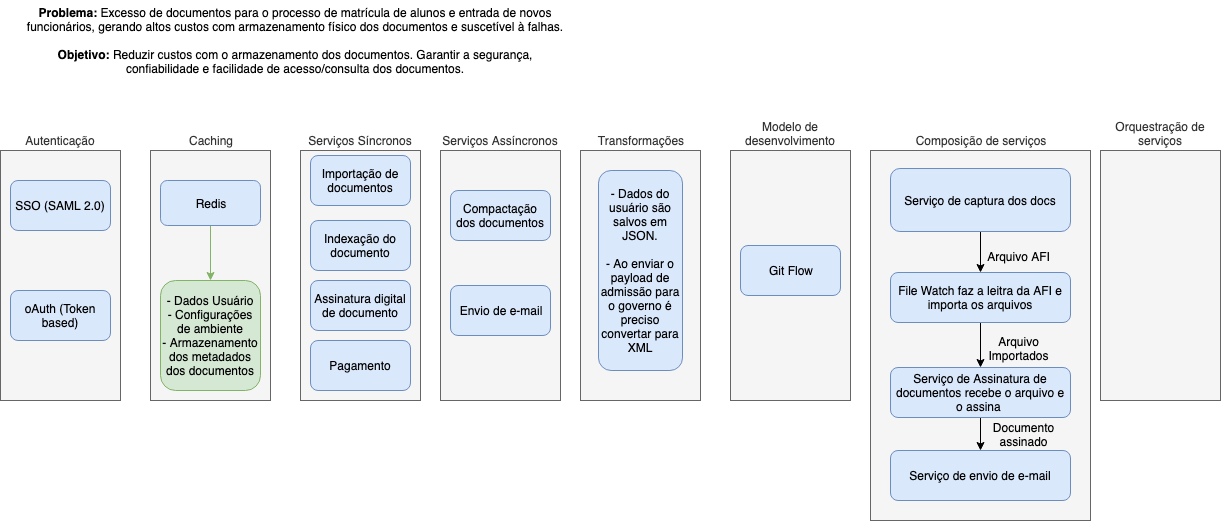

The diagram above was exported from draw.io. Its source (the exported page's mxGraphModel, read from the mxfile embedded in the PNG):
<mxGraphModel dx="758" dy="1545" grid="1" gridSize="10" guides="1" tooltips="1" connect="1" arrows="1" fold="1" page="1" pageScale="1" pageWidth="827" pageHeight="1169" math="0" shadow="0">
  <root>
    <mxCell id="0" />
    <mxCell id="1" parent="0" />
    <mxCell id="nOdTanpgNDi2vTAKMY39-1" value="Autenticação" style="rounded=0;whiteSpace=wrap;html=1;labelPosition=center;verticalLabelPosition=top;align=center;verticalAlign=bottom;fillColor=#f5f5f5;strokeColor=#666666;fontColor=#333333;" parent="1" vertex="1">
      <mxGeometry x="110" y="90" width="120" height="250" as="geometry" />
    </mxCell>
    <mxCell id="nOdTanpgNDi2vTAKMY39-2" value="SSO (SAML 2.0)" style="rounded=1;whiteSpace=wrap;html=1;fillColor=#dae8fc;strokeColor=#6c8ebf;" parent="1" vertex="1">
      <mxGeometry x="120" y="120" width="100" height="50" as="geometry" />
    </mxCell>
    <mxCell id="nOdTanpgNDi2vTAKMY39-3" value="oAuth (Token based)" style="rounded=1;whiteSpace=wrap;html=1;fillColor=#dae8fc;strokeColor=#6c8ebf;" parent="1" vertex="1">
      <mxGeometry x="120" y="230" width="100" height="50" as="geometry" />
    </mxCell>
    <mxCell id="nOdTanpgNDi2vTAKMY39-4" value="Caching" style="rounded=0;whiteSpace=wrap;html=1;labelPosition=center;verticalLabelPosition=top;align=center;verticalAlign=bottom;fillColor=#f5f5f5;strokeColor=#666666;fontColor=#333333;" parent="1" vertex="1">
      <mxGeometry x="260" y="90" width="120" height="250" as="geometry" />
    </mxCell>
    <mxCell id="nOdTanpgNDi2vTAKMY39-7" style="edgeStyle=orthogonalEdgeStyle;rounded=0;orthogonalLoop=1;jettySize=auto;html=1;fillColor=#d5e8d4;strokeColor=#82b366;" parent="1" source="nOdTanpgNDi2vTAKMY39-5" target="nOdTanpgNDi2vTAKMY39-6" edge="1">
      <mxGeometry relative="1" as="geometry" />
    </mxCell>
    <mxCell id="nOdTanpgNDi2vTAKMY39-5" value="Redis" style="rounded=1;whiteSpace=wrap;html=1;fillColor=#dae8fc;strokeColor=#6c8ebf;" parent="1" vertex="1">
      <mxGeometry x="270" y="120" width="100" height="45" as="geometry" />
    </mxCell>
    <mxCell id="nOdTanpgNDi2vTAKMY39-6" value="- Dados Usuário&lt;br&gt;- Configurações de ambiente&lt;br&gt;- Armazenamento dos metadados dos documentos&lt;br&gt;" style="rounded=1;whiteSpace=wrap;html=1;fillColor=#d5e8d4;strokeColor=#82b366;" parent="1" vertex="1">
      <mxGeometry x="270" y="220" width="100" height="110" as="geometry" />
    </mxCell>
    <mxCell id="nOdTanpgNDi2vTAKMY39-8" value="Serviços Síncronos" style="rounded=0;whiteSpace=wrap;html=1;fillColor=#f5f5f5;strokeColor=#666666;fontColor=#333333;labelPosition=center;verticalLabelPosition=top;align=center;verticalAlign=bottom;" parent="1" vertex="1">
      <mxGeometry x="410" y="90" width="120" height="250" as="geometry" />
    </mxCell>
    <mxCell id="nOdTanpgNDi2vTAKMY39-9" value="Pagamento" style="rounded=1;whiteSpace=wrap;html=1;fillColor=#dae8fc;strokeColor=#6c8ebf;" parent="1" vertex="1">
      <mxGeometry x="420" y="280" width="100" height="50" as="geometry" />
    </mxCell>
    <mxCell id="nOdTanpgNDi2vTAKMY39-10" value="Indexação do documento" style="rounded=1;whiteSpace=wrap;html=1;fillColor=#dae8fc;strokeColor=#6c8ebf;" parent="1" vertex="1">
      <mxGeometry x="420" y="160" width="100" height="50" as="geometry" />
    </mxCell>
    <mxCell id="nOdTanpgNDi2vTAKMY39-11" value="Assinatura digital de documento" style="rounded=1;whiteSpace=wrap;html=1;fillColor=#dae8fc;strokeColor=#6c8ebf;" parent="1" vertex="1">
      <mxGeometry x="420" y="220" width="100" height="50" as="geometry" />
    </mxCell>
    <mxCell id="nOdTanpgNDi2vTAKMY39-12" value="Importação de documentos" style="rounded=1;whiteSpace=wrap;html=1;fillColor=#dae8fc;strokeColor=#6c8ebf;" parent="1" vertex="1">
      <mxGeometry x="420" y="95" width="100" height="50" as="geometry" />
    </mxCell>
    <mxCell id="nOdTanpgNDi2vTAKMY39-13" value="Serviços Assíncronos" style="rounded=0;whiteSpace=wrap;html=1;labelPosition=center;verticalLabelPosition=top;align=center;verticalAlign=bottom;fillColor=#f5f5f5;strokeColor=#666666;fontColor=#333333;" parent="1" vertex="1">
      <mxGeometry x="550" y="90" width="120" height="250" as="geometry" />
    </mxCell>
    <mxCell id="nOdTanpgNDi2vTAKMY39-14" value="Compactação dos documentos" style="rounded=1;whiteSpace=wrap;html=1;fillColor=#dae8fc;strokeColor=#6c8ebf;" parent="1" vertex="1">
      <mxGeometry x="560" y="130" width="100" height="50" as="geometry" />
    </mxCell>
    <mxCell id="nOdTanpgNDi2vTAKMY39-15" value="Envio de e-mail" style="rounded=1;whiteSpace=wrap;html=1;fillColor=#dae8fc;strokeColor=#6c8ebf;" parent="1" vertex="1">
      <mxGeometry x="560" y="225" width="100" height="50" as="geometry" />
    </mxCell>
    <mxCell id="nOdTanpgNDi2vTAKMY39-16" value="Transformações" style="rounded=0;whiteSpace=wrap;html=1;labelPosition=center;verticalLabelPosition=top;align=center;verticalAlign=bottom;fillColor=#f5f5f5;strokeColor=#666666;fontColor=#333333;" parent="1" vertex="1">
      <mxGeometry x="690" y="90" width="120" height="250" as="geometry" />
    </mxCell>
    <mxCell id="nOdTanpgNDi2vTAKMY39-17" value="Modelo de desenvolvimento" style="rounded=0;whiteSpace=wrap;html=1;labelPosition=center;verticalLabelPosition=top;align=center;verticalAlign=bottom;fillColor=#f5f5f5;strokeColor=#666666;fontColor=#333333;" parent="1" vertex="1">
      <mxGeometry x="840" y="90" width="120" height="250" as="geometry" />
    </mxCell>
    <mxCell id="nOdTanpgNDi2vTAKMY39-18" value="Composição de serviços" style="rounded=0;whiteSpace=wrap;html=1;labelPosition=center;verticalLabelPosition=top;align=center;verticalAlign=bottom;fillColor=#f5f5f5;strokeColor=#666666;fontColor=#333333;" parent="1" vertex="1">
      <mxGeometry x="980" y="90" width="220" height="370" as="geometry" />
    </mxCell>
    <mxCell id="nOdTanpgNDi2vTAKMY39-19" value="Orquestração de serviços" style="rounded=0;whiteSpace=wrap;html=1;labelPosition=center;verticalLabelPosition=top;align=center;verticalAlign=bottom;fillColor=#f5f5f5;strokeColor=#666666;fontColor=#333333;" parent="1" vertex="1">
      <mxGeometry x="1210" y="90" width="120" height="250" as="geometry" />
    </mxCell>
    <mxCell id="nOdTanpgNDi2vTAKMY39-21" value="Git Flow" style="rounded=1;whiteSpace=wrap;html=1;fillColor=#dae8fc;strokeColor=#6c8ebf;" parent="1" vertex="1">
      <mxGeometry x="850" y="185" width="100" height="50" as="geometry" />
    </mxCell>
    <mxCell id="nOdTanpgNDi2vTAKMY39-22" value="&lt;b&gt;Problema: &lt;/b&gt;Excesso de documentos para o processo de matrícula de alunos e entrada de novos funcionários, gerando altos custos com armazenamento físico dos documentos e suscetível à falhas.&lt;br&gt;&lt;br&gt;&lt;b&gt;Objetivo: &lt;/b&gt;Reduzir custos com o armazenamento dos documentos. Garantir a segurança, confiabilidade e facilidade de acesso/consulta dos documentos." style="text;html=1;strokeColor=none;fillColor=none;align=center;verticalAlign=middle;whiteSpace=wrap;rounded=0;" parent="1" vertex="1">
      <mxGeometry x="130" y="-60" width="550" height="80" as="geometry" />
    </mxCell>
    <mxCell id="nOdTanpgNDi2vTAKMY39-23" value="- Dados do usuário são salvos em JSON.&lt;br&gt;&lt;br&gt;- Ao enviar o payload de admissão para o governo é preciso convertar para XML&lt;br&gt;" style="rounded=1;whiteSpace=wrap;html=1;fillColor=#dae8fc;strokeColor=#6c8ebf;" parent="1" vertex="1">
      <mxGeometry x="708" y="110" width="84" height="200" as="geometry" />
    </mxCell>
    <mxCell id="nOdTanpgNDi2vTAKMY39-32" style="edgeStyle=orthogonalEdgeStyle;rounded=0;orthogonalLoop=1;jettySize=auto;html=1;entryX=0.5;entryY=0;entryDx=0;entryDy=0;" parent="1" source="nOdTanpgNDi2vTAKMY39-24" target="nOdTanpgNDi2vTAKMY39-25" edge="1">
      <mxGeometry relative="1" as="geometry" />
    </mxCell>
    <mxCell id="nOdTanpgNDi2vTAKMY39-24" value="Serviço de captura dos docs" style="rounded=1;whiteSpace=wrap;html=1;fillColor=#dae8fc;strokeColor=#6c8ebf;" parent="1" vertex="1">
      <mxGeometry x="1000" y="108" width="180" height="63" as="geometry" />
    </mxCell>
    <mxCell id="nOdTanpgNDi2vTAKMY39-33" style="edgeStyle=orthogonalEdgeStyle;rounded=0;orthogonalLoop=1;jettySize=auto;html=1;entryX=0.5;entryY=0;entryDx=0;entryDy=0;" parent="1" source="nOdTanpgNDi2vTAKMY39-25" target="nOdTanpgNDi2vTAKMY39-28" edge="1">
      <mxGeometry relative="1" as="geometry" />
    </mxCell>
    <mxCell id="nOdTanpgNDi2vTAKMY39-25" value="File Watch faz a leitra da AFI e importa os arquivos" style="rounded=1;whiteSpace=wrap;html=1;fillColor=#dae8fc;strokeColor=#6c8ebf;" parent="1" vertex="1">
      <mxGeometry x="1000" y="212" width="180" height="50" as="geometry" />
    </mxCell>
    <mxCell id="nOdTanpgNDi2vTAKMY39-34" style="edgeStyle=orthogonalEdgeStyle;rounded=0;orthogonalLoop=1;jettySize=auto;html=1;entryX=0.5;entryY=0;entryDx=0;entryDy=0;" parent="1" source="nOdTanpgNDi2vTAKMY39-28" target="nOdTanpgNDi2vTAKMY39-29" edge="1">
      <mxGeometry relative="1" as="geometry" />
    </mxCell>
    <mxCell id="nOdTanpgNDi2vTAKMY39-28" value="Serviço de Assinatura de documentos recebe o arquivo e o assina&amp;nbsp;" style="rounded=1;whiteSpace=wrap;html=1;fillColor=#dae8fc;strokeColor=#6c8ebf;" parent="1" vertex="1">
      <mxGeometry x="1000" y="307" width="180" height="50" as="geometry" />
    </mxCell>
    <mxCell id="nOdTanpgNDi2vTAKMY39-29" value="Serviço de envio de e-mail" style="rounded=1;whiteSpace=wrap;html=1;fillColor=#dae8fc;strokeColor=#6c8ebf;" parent="1" vertex="1">
      <mxGeometry x="1000" y="390" width="180" height="50" as="geometry" />
    </mxCell>
    <mxCell id="nOdTanpgNDi2vTAKMY39-35" value="Arquivo AFI" style="text;html=1;strokeColor=none;fillColor=none;align=center;verticalAlign=middle;whiteSpace=wrap;rounded=0;" parent="1" vertex="1">
      <mxGeometry x="1090" y="186" width="77" height="20" as="geometry" />
    </mxCell>
    <mxCell id="nOdTanpgNDi2vTAKMY39-37" value="Arquivo Importados" style="text;html=1;strokeColor=none;fillColor=none;align=center;verticalAlign=middle;whiteSpace=wrap;rounded=0;" parent="1" vertex="1">
      <mxGeometry x="1090" y="277.5" width="77" height="20" as="geometry" />
    </mxCell>
    <mxCell id="nOdTanpgNDi2vTAKMY39-38" value="Documento assinado" style="text;html=1;strokeColor=none;fillColor=none;align=center;verticalAlign=middle;whiteSpace=wrap;rounded=0;" parent="1" vertex="1">
      <mxGeometry x="1095" y="363.5" width="77" height="20" as="geometry" />
    </mxCell>
  </root>
</mxGraphModel>